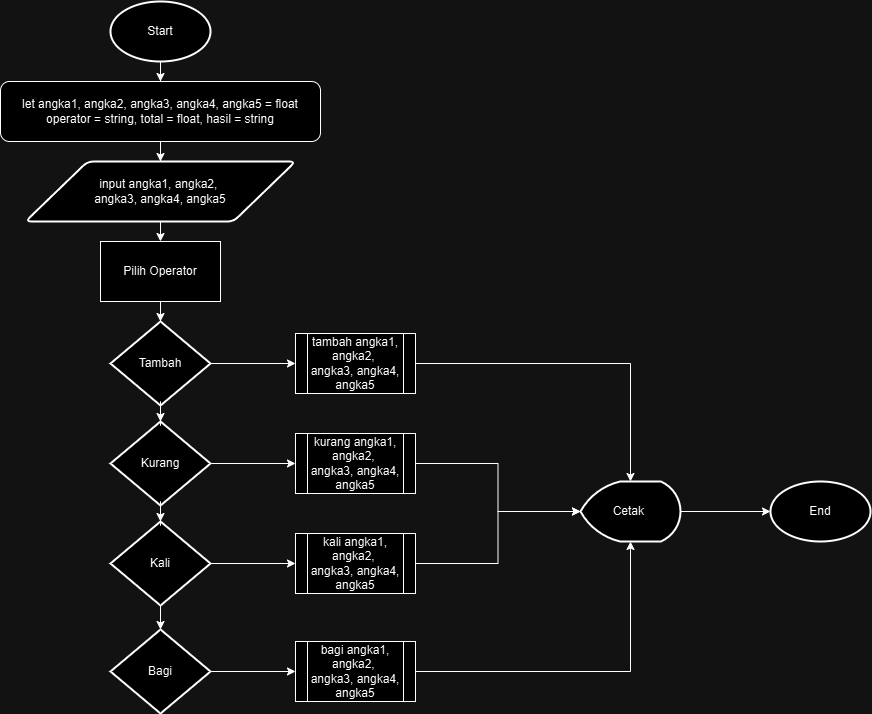

The diagram above was exported from draw.io. Its source (the exported page's mxGraphModel, read from the mxfile embedded in the PNG):
<mxGraphModel dx="1889" dy="983" grid="1" gridSize="10" guides="1" tooltips="1" connect="1" arrows="1" fold="1" page="1" pageScale="1" pageWidth="1169" pageHeight="827" math="0" shadow="0">
  <root>
    <mxCell id="0" />
    <mxCell id="1" parent="0" />
    <mxCell id="WU6ywwRd1tSLRIyLuIMa-19" style="edgeStyle=orthogonalEdgeStyle;rounded=0;orthogonalLoop=1;jettySize=auto;html=1;entryX=0.5;entryY=0;entryDx=0;entryDy=0;" edge="1" parent="1" source="WU6ywwRd1tSLRIyLuIMa-2" target="WU6ywwRd1tSLRIyLuIMa-16">
      <mxGeometry relative="1" as="geometry" />
    </mxCell>
    <mxCell id="WU6ywwRd1tSLRIyLuIMa-2" value="Start" style="strokeWidth=2;html=1;shape=mxgraph.flowchart.start_1;whiteSpace=wrap;" vertex="1" parent="1">
      <mxGeometry x="160" y="40" width="100" height="60" as="geometry" />
    </mxCell>
    <mxCell id="WU6ywwRd1tSLRIyLuIMa-9" style="edgeStyle=orthogonalEdgeStyle;rounded=0;orthogonalLoop=1;jettySize=auto;html=1;exitX=0.5;exitY=1;exitDx=0;exitDy=0;entryX=0.5;entryY=0;entryDx=0;entryDy=0;" edge="1" parent="1" source="WU6ywwRd1tSLRIyLuIMa-3">
      <mxGeometry relative="1" as="geometry">
        <mxPoint x="209.99999999999977" y="280" as="targetPoint" />
      </mxGeometry>
    </mxCell>
    <mxCell id="WU6ywwRd1tSLRIyLuIMa-3" value="input angka1, angka2,&amp;nbsp;&lt;div&gt;angka3, angka4, angka5&lt;/div&gt;" style="shape=parallelogram;html=1;strokeWidth=2;perimeter=parallelogramPerimeter;whiteSpace=wrap;rounded=1;arcSize=12;size=0.23;" vertex="1" parent="1">
      <mxGeometry x="75" y="200" width="270" height="60" as="geometry" />
    </mxCell>
    <mxCell id="WU6ywwRd1tSLRIyLuIMa-14" value="Cetak&amp;nbsp;" style="strokeWidth=2;html=1;shape=mxgraph.flowchart.display;whiteSpace=wrap;" vertex="1" parent="1">
      <mxGeometry x="630" y="520" width="100" height="60" as="geometry" />
    </mxCell>
    <mxCell id="WU6ywwRd1tSLRIyLuIMa-23" style="edgeStyle=orthogonalEdgeStyle;rounded=0;orthogonalLoop=1;jettySize=auto;html=1;entryX=0.5;entryY=0;entryDx=0;entryDy=0;" edge="1" parent="1" source="WU6ywwRd1tSLRIyLuIMa-16" target="WU6ywwRd1tSLRIyLuIMa-3">
      <mxGeometry relative="1" as="geometry" />
    </mxCell>
    <mxCell id="WU6ywwRd1tSLRIyLuIMa-16" value="let angka1, angka2, angka3, angka4, angka5 =&amp;nbsp;float&lt;div&gt;operator = string, total = float, hasil = string&lt;/div&gt;" style="rounded=1;whiteSpace=wrap;html=1;" vertex="1" parent="1">
      <mxGeometry x="50" y="120" width="320" height="60" as="geometry" />
    </mxCell>
    <mxCell id="WU6ywwRd1tSLRIyLuIMa-41" style="edgeStyle=orthogonalEdgeStyle;rounded=0;orthogonalLoop=1;jettySize=auto;html=1;" edge="1" parent="1" source="WU6ywwRd1tSLRIyLuIMa-24" target="WU6ywwRd1tSLRIyLuIMa-14">
      <mxGeometry relative="1" as="geometry" />
    </mxCell>
    <mxCell id="WU6ywwRd1tSLRIyLuIMa-24" value="tambah angka1, angka2,&amp;nbsp;&lt;div&gt;angka3, angka4, angka5&lt;/div&gt;" style="shape=process;whiteSpace=wrap;html=1;backgroundOutline=1;" vertex="1" parent="1">
      <mxGeometry x="345" y="372" width="120" height="60" as="geometry" />
    </mxCell>
    <mxCell id="WU6ywwRd1tSLRIyLuIMa-30" style="edgeStyle=orthogonalEdgeStyle;rounded=0;orthogonalLoop=1;jettySize=auto;html=1;" edge="1" parent="1" source="WU6ywwRd1tSLRIyLuIMa-25" target="WU6ywwRd1tSLRIyLuIMa-26">
      <mxGeometry relative="1" as="geometry" />
    </mxCell>
    <mxCell id="WU6ywwRd1tSLRIyLuIMa-25" value="Pilih Operator" style="rounded=0;whiteSpace=wrap;html=1;" vertex="1" parent="1">
      <mxGeometry x="150" y="280" width="120" height="60" as="geometry" />
    </mxCell>
    <mxCell id="WU6ywwRd1tSLRIyLuIMa-37" style="edgeStyle=orthogonalEdgeStyle;rounded=0;orthogonalLoop=1;jettySize=auto;html=1;entryX=0;entryY=0.5;entryDx=0;entryDy=0;" edge="1" parent="1" source="WU6ywwRd1tSLRIyLuIMa-26" target="WU6ywwRd1tSLRIyLuIMa-24">
      <mxGeometry relative="1" as="geometry" />
    </mxCell>
    <mxCell id="WU6ywwRd1tSLRIyLuIMa-26" value="Tambah" style="strokeWidth=2;html=1;shape=mxgraph.flowchart.decision;whiteSpace=wrap;" vertex="1" parent="1">
      <mxGeometry x="160" y="360" width="100" height="84" as="geometry" />
    </mxCell>
    <mxCell id="WU6ywwRd1tSLRIyLuIMa-38" style="edgeStyle=orthogonalEdgeStyle;rounded=0;orthogonalLoop=1;jettySize=auto;html=1;entryX=0;entryY=0.5;entryDx=0;entryDy=0;" edge="1" parent="1" source="WU6ywwRd1tSLRIyLuIMa-27" target="WU6ywwRd1tSLRIyLuIMa-34">
      <mxGeometry relative="1" as="geometry" />
    </mxCell>
    <mxCell id="WU6ywwRd1tSLRIyLuIMa-27" value="Kurang" style="strokeWidth=2;html=1;shape=mxgraph.flowchart.decision;whiteSpace=wrap;" vertex="1" parent="1">
      <mxGeometry x="160" y="460" width="100" height="84" as="geometry" />
    </mxCell>
    <mxCell id="WU6ywwRd1tSLRIyLuIMa-39" style="edgeStyle=orthogonalEdgeStyle;rounded=0;orthogonalLoop=1;jettySize=auto;html=1;entryX=0;entryY=0.5;entryDx=0;entryDy=0;" edge="1" parent="1" source="WU6ywwRd1tSLRIyLuIMa-28" target="WU6ywwRd1tSLRIyLuIMa-35">
      <mxGeometry relative="1" as="geometry" />
    </mxCell>
    <mxCell id="WU6ywwRd1tSLRIyLuIMa-28" value="Kali" style="strokeWidth=2;html=1;shape=mxgraph.flowchart.decision;whiteSpace=wrap;" vertex="1" parent="1">
      <mxGeometry x="160" y="560" width="100" height="84" as="geometry" />
    </mxCell>
    <mxCell id="WU6ywwRd1tSLRIyLuIMa-40" style="edgeStyle=orthogonalEdgeStyle;rounded=0;orthogonalLoop=1;jettySize=auto;html=1;" edge="1" parent="1" source="WU6ywwRd1tSLRIyLuIMa-29" target="WU6ywwRd1tSLRIyLuIMa-36">
      <mxGeometry relative="1" as="geometry" />
    </mxCell>
    <mxCell id="WU6ywwRd1tSLRIyLuIMa-29" value="Bagi" style="strokeWidth=2;html=1;shape=mxgraph.flowchart.decision;whiteSpace=wrap;" vertex="1" parent="1">
      <mxGeometry x="160" y="668" width="100" height="84" as="geometry" />
    </mxCell>
    <mxCell id="WU6ywwRd1tSLRIyLuIMa-31" style="edgeStyle=orthogonalEdgeStyle;rounded=0;orthogonalLoop=1;jettySize=auto;html=1;entryX=0.5;entryY=0;entryDx=0;entryDy=0;entryPerimeter=0;" edge="1" parent="1" source="WU6ywwRd1tSLRIyLuIMa-26" target="WU6ywwRd1tSLRIyLuIMa-27">
      <mxGeometry relative="1" as="geometry" />
    </mxCell>
    <mxCell id="WU6ywwRd1tSLRIyLuIMa-32" style="edgeStyle=orthogonalEdgeStyle;rounded=0;orthogonalLoop=1;jettySize=auto;html=1;entryX=0.5;entryY=0;entryDx=0;entryDy=0;entryPerimeter=0;" edge="1" parent="1" source="WU6ywwRd1tSLRIyLuIMa-27" target="WU6ywwRd1tSLRIyLuIMa-28">
      <mxGeometry relative="1" as="geometry" />
    </mxCell>
    <mxCell id="WU6ywwRd1tSLRIyLuIMa-33" style="edgeStyle=orthogonalEdgeStyle;rounded=0;orthogonalLoop=1;jettySize=auto;html=1;entryX=0.5;entryY=0;entryDx=0;entryDy=0;entryPerimeter=0;" edge="1" parent="1" source="WU6ywwRd1tSLRIyLuIMa-28" target="WU6ywwRd1tSLRIyLuIMa-29">
      <mxGeometry relative="1" as="geometry" />
    </mxCell>
    <mxCell id="WU6ywwRd1tSLRIyLuIMa-42" style="edgeStyle=orthogonalEdgeStyle;rounded=0;orthogonalLoop=1;jettySize=auto;html=1;" edge="1" parent="1" source="WU6ywwRd1tSLRIyLuIMa-34" target="WU6ywwRd1tSLRIyLuIMa-14">
      <mxGeometry relative="1" as="geometry" />
    </mxCell>
    <mxCell id="WU6ywwRd1tSLRIyLuIMa-34" value="kurang angka1, angka2,&amp;nbsp;&lt;div&gt;angka3, angka4, angka5&lt;/div&gt;" style="shape=process;whiteSpace=wrap;html=1;backgroundOutline=1;" vertex="1" parent="1">
      <mxGeometry x="345" y="472" width="120" height="60" as="geometry" />
    </mxCell>
    <mxCell id="WU6ywwRd1tSLRIyLuIMa-43" style="edgeStyle=orthogonalEdgeStyle;rounded=0;orthogonalLoop=1;jettySize=auto;html=1;" edge="1" parent="1" source="WU6ywwRd1tSLRIyLuIMa-35" target="WU6ywwRd1tSLRIyLuIMa-14">
      <mxGeometry relative="1" as="geometry" />
    </mxCell>
    <mxCell id="WU6ywwRd1tSLRIyLuIMa-35" value="kali angka1, angka2,&amp;nbsp;&lt;div&gt;angka3, angka4, angka5&lt;/div&gt;" style="shape=process;whiteSpace=wrap;html=1;backgroundOutline=1;" vertex="1" parent="1">
      <mxGeometry x="345" y="572" width="120" height="60" as="geometry" />
    </mxCell>
    <mxCell id="WU6ywwRd1tSLRIyLuIMa-36" value="bagi angka1, angka2,&amp;nbsp;&lt;div&gt;angka3, angka4, angka5&lt;/div&gt;" style="shape=process;whiteSpace=wrap;html=1;backgroundOutline=1;" vertex="1" parent="1">
      <mxGeometry x="345" y="680" width="120" height="60" as="geometry" />
    </mxCell>
    <mxCell id="WU6ywwRd1tSLRIyLuIMa-44" style="edgeStyle=orthogonalEdgeStyle;rounded=0;orthogonalLoop=1;jettySize=auto;html=1;entryX=0.5;entryY=1;entryDx=0;entryDy=0;entryPerimeter=0;" edge="1" parent="1" source="WU6ywwRd1tSLRIyLuIMa-36" target="WU6ywwRd1tSLRIyLuIMa-14">
      <mxGeometry relative="1" as="geometry" />
    </mxCell>
    <mxCell id="WU6ywwRd1tSLRIyLuIMa-45" value="End" style="strokeWidth=2;html=1;shape=mxgraph.flowchart.start_1;whiteSpace=wrap;" vertex="1" parent="1">
      <mxGeometry x="820" y="520" width="100" height="60" as="geometry" />
    </mxCell>
    <mxCell id="WU6ywwRd1tSLRIyLuIMa-46" style="edgeStyle=orthogonalEdgeStyle;rounded=0;orthogonalLoop=1;jettySize=auto;html=1;entryX=0;entryY=0.5;entryDx=0;entryDy=0;entryPerimeter=0;" edge="1" parent="1" source="WU6ywwRd1tSLRIyLuIMa-14" target="WU6ywwRd1tSLRIyLuIMa-45">
      <mxGeometry relative="1" as="geometry" />
    </mxCell>
  </root>
</mxGraphModel>